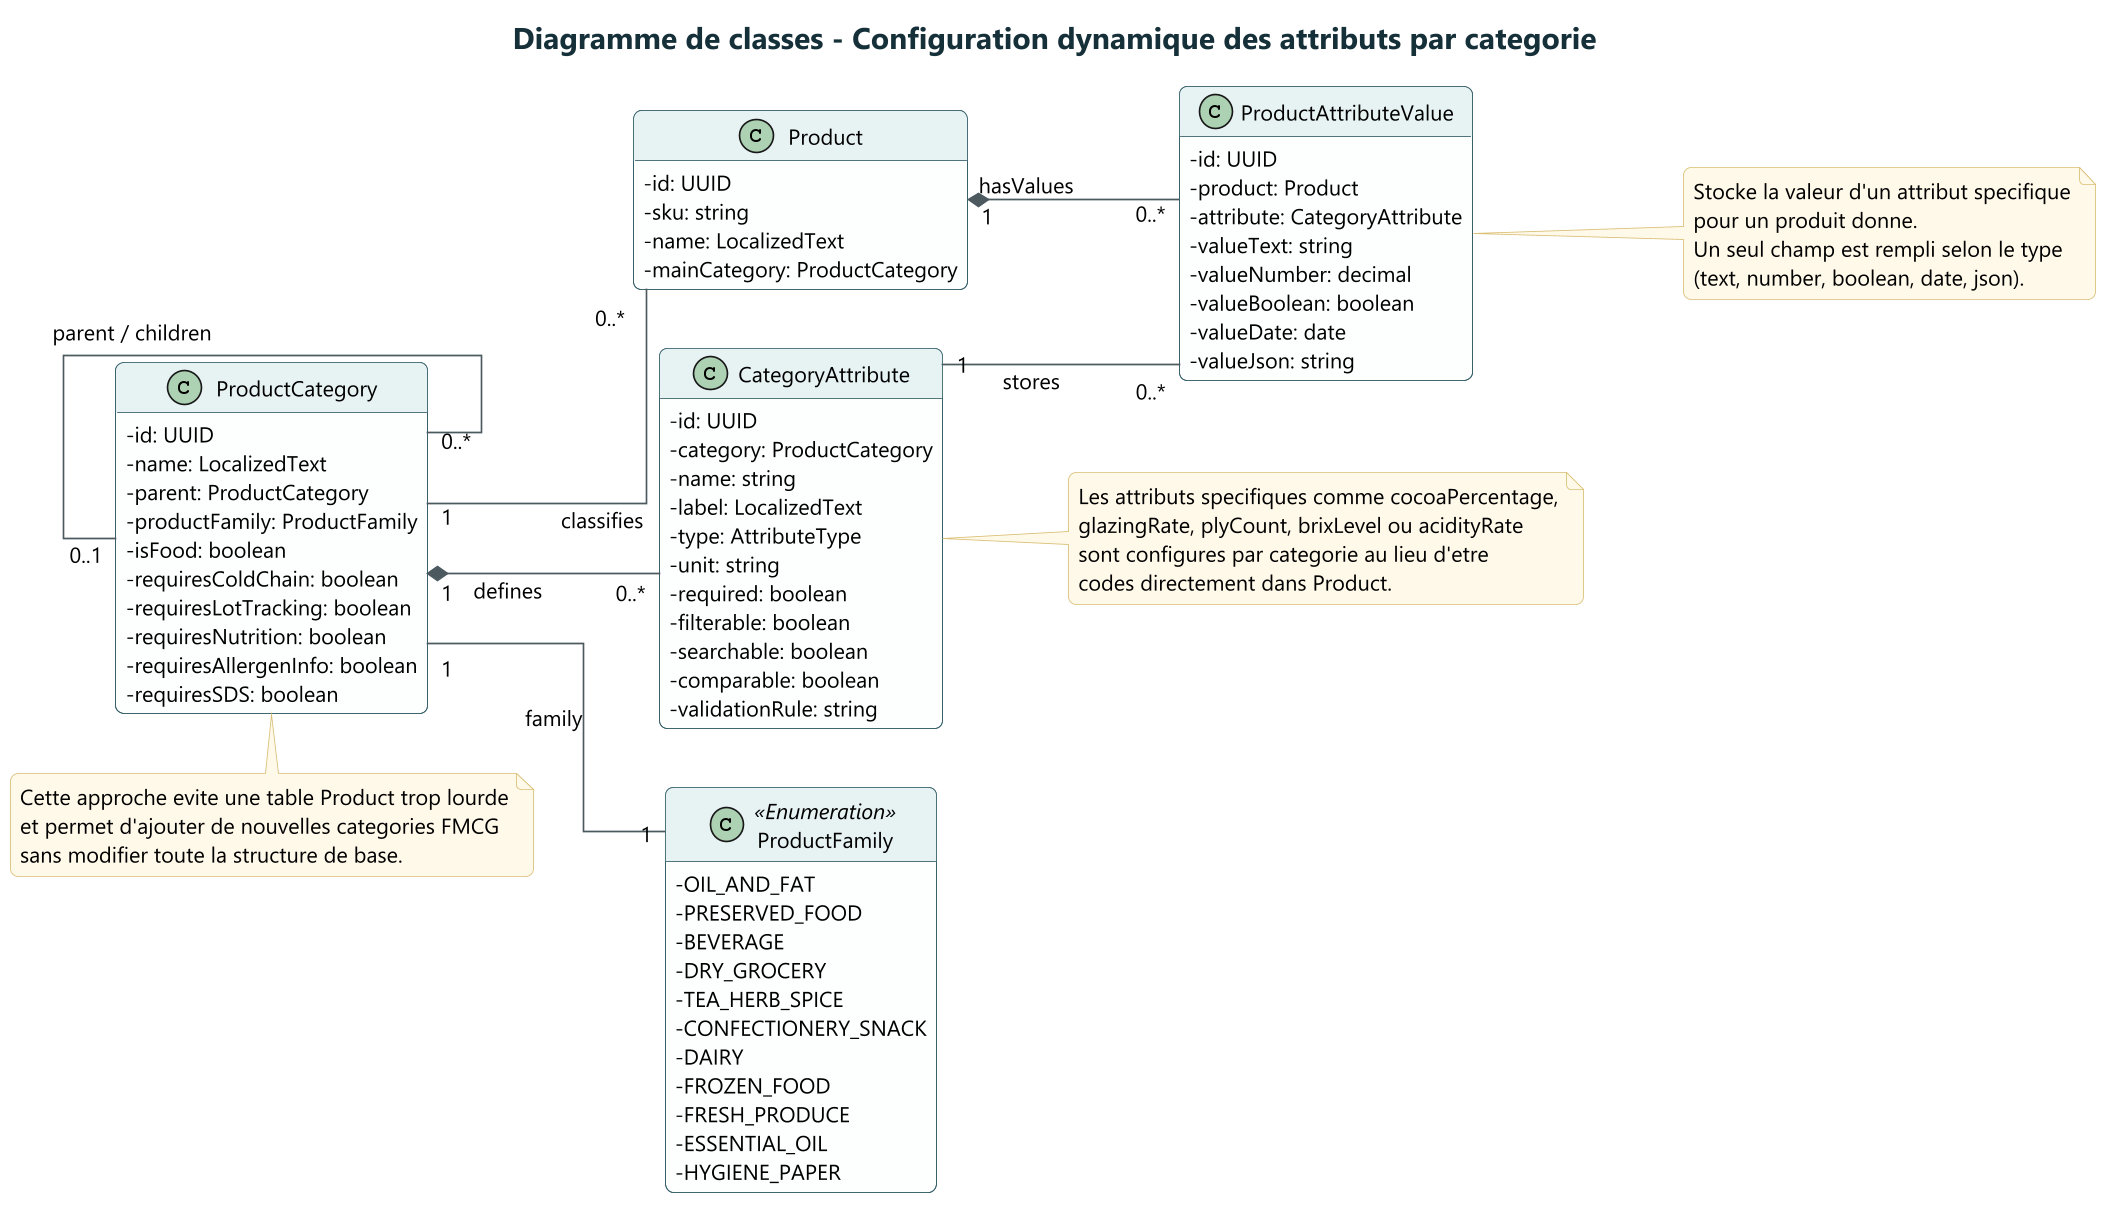

The diagram above was rendered by PlantUML. Its source (embedded in the PNG):
@startuml
!include ../common/style.puml
title Diagramme de classes - Configuration dynamique des attributs par categorie
left to right direction
hide empty members

class ProductCategory {
  - id: UUID
  - name: LocalizedText
  - parent: ProductCategory
  - productFamily: ProductFamily
  - isFood: boolean
  - requiresColdChain: boolean
  - requiresLotTracking: boolean
  - requiresNutrition: boolean
  - requiresAllergenInfo: boolean
  - requiresSDS: boolean
}

class CategoryAttribute {
  - id: UUID
  - category: ProductCategory
  - name: string
  - label: LocalizedText
  - type: AttributeType
  - unit: string
  - required: boolean
  - filterable: boolean
  - searchable: boolean
  - comparable: boolean
  - validationRule: string
}

class ProductAttributeValue {
  - id: UUID
  - product: Product
  - attribute: CategoryAttribute
  - valueText: string
  - valueNumber: decimal
  - valueBoolean: boolean
  - valueDate: date
  - valueJson: string
}

class Product {
  - id: UUID
  - sku: string
  - name: LocalizedText
  - mainCategory: ProductCategory
}

class ProductFamily <<Enumeration>> {
  - OIL_AND_FAT
  - PRESERVED_FOOD
  - BEVERAGE
  - DRY_GROCERY
  - TEA_HERB_SPICE
  - CONFECTIONERY_SNACK
  - DAIRY
  - FROZEN_FOOD
  - FRESH_PRODUCE
  - ESSENTIAL_OIL
  - HYGIENE_PAPER
}

ProductCategory "0..1" -- "0..*" ProductCategory : parent / children
ProductCategory "1" *-- "0..*" CategoryAttribute : defines
ProductCategory "1" -- "0..*" Product : classifies
ProductCategory "1" -- "1" ProductFamily : family
Product "1" *-- "0..*" ProductAttributeValue : hasValues
CategoryAttribute "1" -- "0..*" ProductAttributeValue : stores

note right of CategoryAttribute
  Les attributs specifiques comme cocoaPercentage,
  glazingRate, plyCount, brixLevel ou acidityRate
  sont configures par categorie au lieu d'etre
  codes directement dans Product.
end note

note bottom of ProductCategory
  Cette approche evite une table Product trop lourde
  et permet d'ajouter de nouvelles categories FMCG
  sans modifier toute la structure de base.
end note

note right of ProductAttributeValue
  Stocke la valeur d'un attribut specifique
  pour un produit donne.
  Un seul champ est rempli selon le type
  (text, number, boolean, date, json).
end note

@enduml